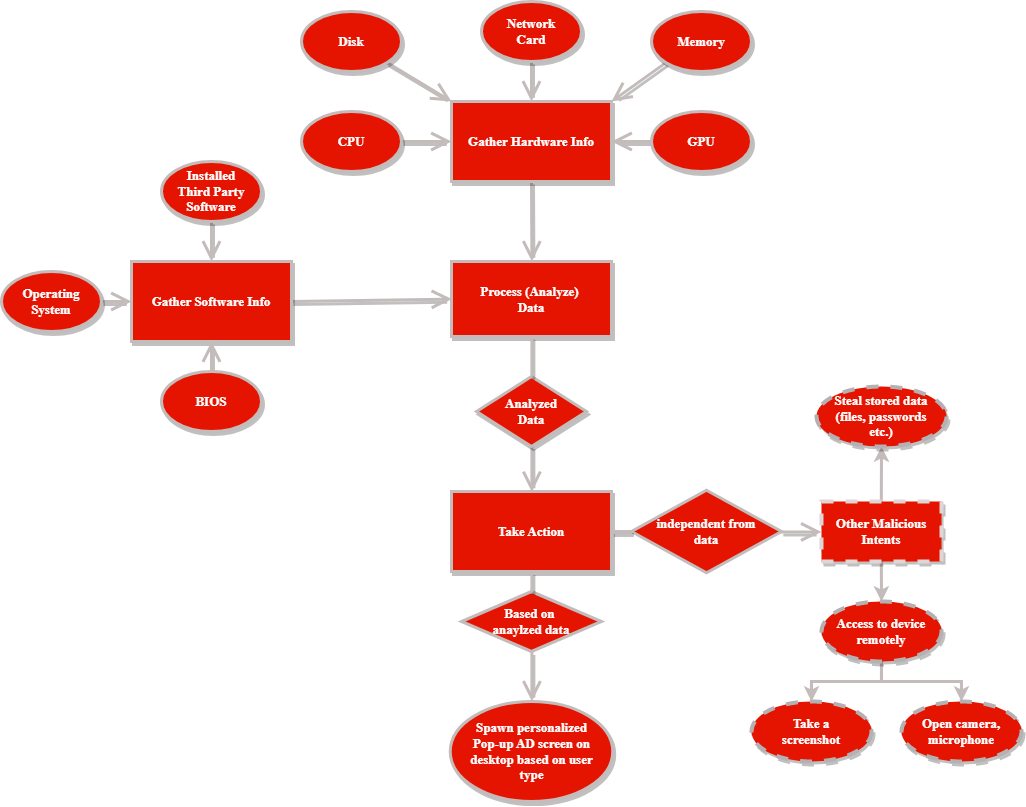

The diagram above was exported from draw.io. Its source (the exported page's mxGraphModel, read from the mxfile embedded in the PNG):
<mxGraphModel dx="769" dy="1996" grid="1" gridSize="10" guides="1" tooltips="1" connect="1" arrows="1" fold="1" page="1" pageScale="1" pageWidth="1100" pageHeight="850" background="#383838" math="0" shadow="0">
  <root>
    <mxCell id="0" />
    <mxCell id="1" parent="0" />
    <mxCell id="C9-hqXVhLM_8benq_phb-33" value="" style="edgeStyle=none;curved=1;rounded=0;orthogonalLoop=1;jettySize=auto;exitX=0.5;exitY=1;exitDx=0;exitDy=0;endArrow=open;startSize=14;endSize=14;sourcePerimeterSpacing=8;targetPerimeterSpacing=8;shadow=1;sketch=0;snapToPoint=1;fontStyle=1;fontFamily=Times New Roman;labelBackgroundColor=none;labelBorderColor=none;fontColor=#FAFAFA;fillColor=#e51400;strokeColor=#C4BBBB;strokeWidth=3;fontSize=13;html=1;spacingTop=0;spacing=14;" parent="1" source="C9-hqXVhLM_8benq_phb-2" target="C9-hqXVhLM_8benq_phb-32" edge="1">
      <mxGeometry relative="1" as="geometry" />
    </mxCell>
    <mxCell id="C9-hqXVhLM_8benq_phb-2" value="Gather Hardware Info" style="rounded=0;hachureGap=4;shadow=1;sketch=0;snapToPoint=1;fontStyle=1;fontFamily=Times New Roman;labelBackgroundColor=none;labelBorderColor=none;fillColor=#e51400;strokeColor=#C4BBBB;fontColor=#ffffff;fontSize=13;whiteSpace=wrap;html=1;spacingTop=0;spacing=14;strokeWidth=3;" parent="1" vertex="1">
      <mxGeometry x="560" y="150" width="160" height="80" as="geometry" />
    </mxCell>
    <mxCell id="C9-hqXVhLM_8benq_phb-27" value="" style="edgeStyle=none;curved=1;rounded=0;orthogonalLoop=1;jettySize=auto;exitX=1;exitY=0.5;exitDx=0;exitDy=0;entryX=0;entryY=0.5;entryDx=0;entryDy=0;endArrow=open;startSize=14;endSize=14;sourcePerimeterSpacing=8;targetPerimeterSpacing=8;shadow=1;sketch=0;snapToPoint=1;fontStyle=1;fontFamily=Times New Roman;labelBackgroundColor=none;labelBorderColor=none;fontColor=#FAFAFA;fillColor=#e51400;strokeColor=#C4BBBB;strokeWidth=3;fontSize=13;html=1;spacingTop=0;spacing=14;" parent="1" source="C9-hqXVhLM_8benq_phb-3" target="C9-hqXVhLM_8benq_phb-2" edge="1">
      <mxGeometry relative="1" as="geometry" />
    </mxCell>
    <mxCell id="C9-hqXVhLM_8benq_phb-3" value="CPU" style="ellipse;hachureGap=4;shadow=1;sketch=0;snapToPoint=1;fontStyle=1;fontFamily=Times New Roman;labelBackgroundColor=none;labelBorderColor=none;fillColor=#e51400;strokeColor=#C4BBBB;fontColor=#ffffff;fontSize=13;whiteSpace=wrap;html=1;spacingTop=0;spacing=14;strokeWidth=3;" parent="1" vertex="1">
      <mxGeometry x="410" y="160" width="100" height="60" as="geometry" />
    </mxCell>
    <mxCell id="C9-hqXVhLM_8benq_phb-31" value="" style="edgeStyle=none;curved=1;rounded=0;orthogonalLoop=1;jettySize=auto;exitX=0;exitY=0.5;exitDx=0;exitDy=0;entryX=1;entryY=0.5;entryDx=0;entryDy=0;endArrow=open;startSize=14;endSize=14;sourcePerimeterSpacing=8;targetPerimeterSpacing=8;shadow=1;sketch=0;snapToPoint=1;fontStyle=1;fontFamily=Times New Roman;labelBackgroundColor=none;labelBorderColor=none;fontColor=#FAFAFA;fillColor=#e51400;strokeColor=#C4BBBB;strokeWidth=3;fontSize=13;html=1;spacingTop=0;spacing=14;" parent="1" source="C9-hqXVhLM_8benq_phb-4" target="C9-hqXVhLM_8benq_phb-2" edge="1">
      <mxGeometry relative="1" as="geometry" />
    </mxCell>
    <mxCell id="C9-hqXVhLM_8benq_phb-4" value="GPU" style="ellipse;hachureGap=4;shadow=1;sketch=0;snapToPoint=1;fontStyle=1;fontFamily=Times New Roman;labelBackgroundColor=none;labelBorderColor=none;fillColor=#e51400;strokeColor=#C4BBBB;fontColor=#ffffff;fontSize=13;whiteSpace=wrap;html=1;spacingTop=0;spacing=14;strokeWidth=3;" parent="1" vertex="1">
      <mxGeometry x="760" y="160" width="100" height="60" as="geometry" />
    </mxCell>
    <mxCell id="C9-hqXVhLM_8benq_phb-30" value="" style="edgeStyle=none;curved=1;rounded=0;orthogonalLoop=1;jettySize=auto;exitX=0;exitY=1;exitDx=0;exitDy=0;entryX=1;entryY=0;entryDx=0;entryDy=0;endArrow=open;startSize=14;endSize=14;sourcePerimeterSpacing=8;targetPerimeterSpacing=8;shadow=1;sketch=0;snapToPoint=1;fontStyle=1;fontFamily=Times New Roman;labelBackgroundColor=none;labelBorderColor=none;fontColor=#FAFAFA;fillColor=#e51400;strokeColor=#C4BBBB;strokeWidth=3;fontSize=13;html=1;spacingTop=0;spacing=14;" parent="1" source="C9-hqXVhLM_8benq_phb-5" target="C9-hqXVhLM_8benq_phb-2" edge="1">
      <mxGeometry relative="1" as="geometry" />
    </mxCell>
    <mxCell id="C9-hqXVhLM_8benq_phb-5" value="Memory" style="ellipse;hachureGap=4;shadow=1;sketch=0;snapToPoint=1;fontStyle=1;fontFamily=Times New Roman;labelBackgroundColor=none;labelBorderColor=none;fillColor=#e51400;strokeColor=#C4BBBB;fontColor=#ffffff;fontSize=13;whiteSpace=wrap;html=1;spacingTop=0;spacing=14;strokeWidth=3;" parent="1" vertex="1">
      <mxGeometry x="760" y="60" width="100" height="60" as="geometry" />
    </mxCell>
    <mxCell id="C9-hqXVhLM_8benq_phb-28" value="" style="edgeStyle=none;curved=1;rounded=0;orthogonalLoop=1;jettySize=auto;exitX=1;exitY=1;exitDx=0;exitDy=0;endArrow=open;startSize=14;endSize=14;sourcePerimeterSpacing=8;targetPerimeterSpacing=8;entryX=0;entryY=0;entryDx=0;entryDy=0;shadow=1;sketch=0;snapToPoint=1;fontStyle=1;fontFamily=Times New Roman;labelBackgroundColor=none;labelBorderColor=none;fontColor=#FAFAFA;fillColor=#e51400;strokeColor=#C4BBBB;strokeWidth=3;fontSize=13;html=1;spacingTop=0;spacing=14;" parent="1" source="C9-hqXVhLM_8benq_phb-6" target="C9-hqXVhLM_8benq_phb-2" edge="1">
      <mxGeometry relative="1" as="geometry" />
    </mxCell>
    <mxCell id="C9-hqXVhLM_8benq_phb-6" value="Disk" style="ellipse;hachureGap=4;shadow=1;sketch=0;snapToPoint=1;fontStyle=1;fontFamily=Times New Roman;labelBackgroundColor=none;labelBorderColor=none;fillColor=#e51400;strokeColor=#C4BBBB;fontColor=#ffffff;fontSize=13;whiteSpace=wrap;html=1;spacingTop=0;spacing=14;strokeWidth=3;" parent="1" vertex="1">
      <mxGeometry x="410" y="60" width="100" height="60" as="geometry" />
    </mxCell>
    <mxCell id="C9-hqXVhLM_8benq_phb-29" value="" style="edgeStyle=none;curved=1;rounded=0;orthogonalLoop=1;jettySize=auto;exitX=0.5;exitY=1;exitDx=0;exitDy=0;entryX=0.5;entryY=0;entryDx=0;entryDy=0;endArrow=open;startSize=14;endSize=14;sourcePerimeterSpacing=8;targetPerimeterSpacing=8;shadow=1;sketch=0;snapToPoint=1;fontStyle=1;fontFamily=Times New Roman;labelBackgroundColor=none;labelBorderColor=none;fontColor=#FAFAFA;fillColor=#e51400;strokeColor=#C4BBBB;strokeWidth=3;fontSize=13;html=1;spacingTop=0;spacing=14;" parent="1" source="C9-hqXVhLM_8benq_phb-18" target="C9-hqXVhLM_8benq_phb-2" edge="1">
      <mxGeometry relative="1" as="geometry" />
    </mxCell>
    <mxCell id="C9-hqXVhLM_8benq_phb-18" value="Network Card" style="ellipse;hachureGap=4;shadow=1;sketch=0;snapToPoint=1;fontStyle=1;fontFamily=Times New Roman;labelBackgroundColor=none;labelBorderColor=none;fillColor=#e51400;strokeColor=#C4BBBB;fontColor=#ffffff;fontSize=13;whiteSpace=wrap;html=1;spacingTop=0;spacing=14;strokeWidth=3;" parent="1" vertex="1">
      <mxGeometry x="590" y="50" width="100" height="60" as="geometry" />
    </mxCell>
    <mxCell id="C9-hqXVhLM_8benq_phb-45" value="" style="edgeStyle=none;curved=1;rounded=0;orthogonalLoop=1;jettySize=auto;exitX=1;exitY=0.5;exitDx=0;exitDy=0;endArrow=open;startSize=14;endSize=14;sourcePerimeterSpacing=8;targetPerimeterSpacing=8;shadow=1;sketch=0;snapToPoint=1;fontStyle=1;fontFamily=Times New Roman;labelBackgroundColor=none;labelBorderColor=none;fontColor=#FAFAFA;fillColor=#e51400;strokeColor=#C4BBBB;strokeWidth=3;fontSize=13;html=1;spacingTop=0;spacing=14;" parent="1" source="C9-hqXVhLM_8benq_phb-19" target="C9-hqXVhLM_8benq_phb-32" edge="1">
      <mxGeometry relative="1" as="geometry" />
    </mxCell>
    <mxCell id="C9-hqXVhLM_8benq_phb-19" value="Gather Software Info" style="rounded=0;hachureGap=4;shadow=1;sketch=0;snapToPoint=1;fontStyle=1;fontFamily=Times New Roman;labelBackgroundColor=none;labelBorderColor=none;fillColor=#e51400;strokeColor=#C4BBBB;fontColor=#ffffff;fontSize=13;whiteSpace=wrap;html=1;spacingTop=0;spacing=14;strokeWidth=3;" parent="1" vertex="1">
      <mxGeometry x="240" y="310" width="160" height="80" as="geometry" />
    </mxCell>
    <mxCell id="C9-hqXVhLM_8benq_phb-24" value="" style="edgeStyle=none;curved=1;rounded=0;orthogonalLoop=1;jettySize=auto;exitX=1;exitY=0.5;exitDx=0;exitDy=0;entryX=0;entryY=0.5;entryDx=0;entryDy=0;endArrow=open;startSize=14;endSize=14;sourcePerimeterSpacing=8;targetPerimeterSpacing=8;shadow=1;sketch=0;snapToPoint=1;fontStyle=1;fontFamily=Times New Roman;labelBackgroundColor=none;labelBorderColor=none;fontColor=#FAFAFA;fillColor=#e51400;strokeColor=#C4BBBB;strokeWidth=3;fontSize=13;html=1;spacingTop=0;spacing=14;" parent="1" source="C9-hqXVhLM_8benq_phb-21" target="C9-hqXVhLM_8benq_phb-19" edge="1">
      <mxGeometry relative="1" as="geometry" />
    </mxCell>
    <mxCell id="C9-hqXVhLM_8benq_phb-21" value="Operating System" style="ellipse;hachureGap=4;shadow=1;sketch=0;snapToPoint=1;fontStyle=1;fontFamily=Times New Roman;labelBackgroundColor=none;labelBorderColor=none;fillColor=#e51400;strokeColor=#C4BBBB;fontColor=#ffffff;fontSize=13;whiteSpace=wrap;html=1;spacingTop=0;spacing=14;strokeWidth=3;" parent="1" vertex="1">
      <mxGeometry x="110" y="320" width="100" height="60" as="geometry" />
    </mxCell>
    <mxCell id="C9-hqXVhLM_8benq_phb-43" value="" style="edgeStyle=none;curved=1;rounded=0;orthogonalLoop=1;jettySize=auto;exitX=0.5;exitY=1;exitDx=0;exitDy=0;entryX=0.5;entryY=0;entryDx=0;entryDy=0;endArrow=open;startSize=14;endSize=14;sourcePerimeterSpacing=8;targetPerimeterSpacing=8;shadow=1;sketch=0;snapToPoint=1;fontStyle=1;fontFamily=Times New Roman;labelBackgroundColor=none;labelBorderColor=none;fontColor=#FAFAFA;fillColor=#e51400;strokeColor=#C4BBBB;strokeWidth=3;fontSize=13;html=1;spacingTop=0;spacing=14;" parent="1" source="C9-hqXVhLM_8benq_phb-22" target="C9-hqXVhLM_8benq_phb-19" edge="1">
      <mxGeometry relative="1" as="geometry" />
    </mxCell>
    <mxCell id="C9-hqXVhLM_8benq_phb-22" value="Installed Third Party Software" style="ellipse;hachureGap=4;shadow=1;sketch=0;snapToPoint=1;fontStyle=1;fontFamily=Times New Roman;labelBackgroundColor=none;labelBorderColor=none;fillColor=#e51400;strokeColor=#C4BBBB;fontColor=#ffffff;fontSize=13;whiteSpace=wrap;html=1;spacingTop=0;spacing=14;strokeWidth=3;" parent="1" vertex="1">
      <mxGeometry x="270" y="210" width="100" height="60" as="geometry" />
    </mxCell>
    <mxCell id="C9-hqXVhLM_8benq_phb-26" value="" style="edgeStyle=none;curved=1;rounded=0;orthogonalLoop=1;jettySize=auto;exitX=0.5;exitY=0;exitDx=0;exitDy=0;entryX=0.5;entryY=1;entryDx=0;entryDy=0;endArrow=open;startSize=14;endSize=14;sourcePerimeterSpacing=8;targetPerimeterSpacing=8;shadow=1;sketch=0;snapToPoint=1;fontStyle=1;fontFamily=Times New Roman;labelBackgroundColor=none;labelBorderColor=none;fontColor=#FAFAFA;fillColor=#e51400;strokeColor=#C4BBBB;strokeWidth=3;fontSize=13;html=1;spacingTop=0;spacing=14;" parent="1" source="C9-hqXVhLM_8benq_phb-23" target="C9-hqXVhLM_8benq_phb-19" edge="1">
      <mxGeometry relative="1" as="geometry" />
    </mxCell>
    <mxCell id="C9-hqXVhLM_8benq_phb-23" value="BIOS" style="ellipse;hachureGap=4;shadow=1;sketch=0;snapToPoint=1;fontStyle=1;fontFamily=Times New Roman;labelBackgroundColor=none;labelBorderColor=none;fillColor=#e51400;strokeColor=#C4BBBB;fontColor=#ffffff;fontSize=13;whiteSpace=wrap;html=1;spacingTop=0;spacing=14;strokeWidth=3;" parent="1" vertex="1">
      <mxGeometry x="270" y="420" width="100" height="60" as="geometry" />
    </mxCell>
    <mxCell id="C9-hqXVhLM_8benq_phb-36" value="" style="edgeStyle=none;curved=1;rounded=0;orthogonalLoop=1;jettySize=auto;endArrow=open;startSize=14;endSize=14;targetPerimeterSpacing=8;startArrow=none;shadow=1;sketch=0;snapToPoint=1;fontStyle=1;fontFamily=Times New Roman;labelBackgroundColor=none;labelBorderColor=none;fontColor=#FAFAFA;fillColor=#e51400;strokeColor=#C4BBBB;strokeWidth=3;fontSize=13;html=1;spacingTop=0;spacing=14;" parent="1" source="C9-hqXVhLM_8benq_phb-38" target="C9-hqXVhLM_8benq_phb-35" edge="1">
      <mxGeometry relative="1" as="geometry" />
    </mxCell>
    <mxCell id="C9-hqXVhLM_8benq_phb-32" value="Process (Analyze)&amp;nbsp;&lt;br&gt;Data" style="rounded=0;hachureGap=4;shadow=1;sketch=0;snapToPoint=1;fontStyle=1;fontFamily=Times New Roman;labelBackgroundColor=none;labelBorderColor=none;fillColor=#e51400;strokeColor=#C4BBBB;fontColor=#ffffff;fontSize=13;whiteSpace=wrap;html=1;spacingTop=0;spacing=14;strokeWidth=3;" parent="1" vertex="1">
      <mxGeometry x="560" y="310" width="160" height="75" as="geometry" />
    </mxCell>
    <mxCell id="C9-hqXVhLM_8benq_phb-49" value="" style="edgeStyle=none;curved=1;rounded=0;orthogonalLoop=1;jettySize=auto;endArrow=open;startSize=14;endSize=14;targetPerimeterSpacing=8;shadow=1;sketch=0;snapToPoint=1;fontStyle=1;fontFamily=Times New Roman;labelBackgroundColor=none;labelBorderColor=none;fontColor=#FAFAFA;fillColor=#e51400;strokeColor=#C4BBBB;strokeWidth=3;startArrow=none;fontSize=13;html=1;spacingTop=0;spacing=14;" parent="1" source="qx314eALssZdEzMde9uI-1" target="C9-hqXVhLM_8benq_phb-48" edge="1">
      <mxGeometry relative="1" as="geometry" />
    </mxCell>
    <mxCell id="C9-hqXVhLM_8benq_phb-51" value="" style="edgeStyle=none;curved=1;rounded=0;orthogonalLoop=1;jettySize=auto;endArrow=open;startSize=14;endSize=14;targetPerimeterSpacing=8;shadow=1;sketch=0;snapToPoint=1;fontStyle=1;fontFamily=Times New Roman;labelBackgroundColor=none;labelBorderColor=none;fontColor=#FAFAFA;fillColor=#e51400;strokeColor=#C4BBBB;strokeWidth=3;startArrow=none;fontSize=13;html=1;spacingTop=0;spacing=14;" parent="1" source="qx314eALssZdEzMde9uI-3" target="C9-hqXVhLM_8benq_phb-50" edge="1">
      <mxGeometry relative="1" as="geometry" />
    </mxCell>
    <mxCell id="C9-hqXVhLM_8benq_phb-35" value="Take Action" style="rounded=0;hachureGap=4;shadow=1;sketch=0;snapToPoint=1;fontStyle=1;fontFamily=Times New Roman;labelBackgroundColor=none;labelBorderColor=none;fillColor=#e51400;strokeColor=#C4BBBB;fontColor=#ffffff;fontSize=13;whiteSpace=wrap;html=1;spacingTop=0;spacing=14;strokeWidth=3;" parent="1" vertex="1">
      <mxGeometry x="560" y="540" width="160" height="80" as="geometry" />
    </mxCell>
    <mxCell id="C9-hqXVhLM_8benq_phb-38" value="Analyzed&lt;br&gt;Data" style="rhombus;hachureGap=4;shadow=1;sketch=0;snapToPoint=1;fontStyle=1;fontFamily=Times New Roman;labelBackgroundColor=none;labelBorderColor=none;fillColor=#e51400;strokeColor=#C4BBBB;fontColor=#ffffff;fontSize=13;whiteSpace=wrap;html=1;spacingTop=0;spacing=14;strokeWidth=3;" parent="1" vertex="1">
      <mxGeometry x="585" y="425" width="110" height="70" as="geometry" />
    </mxCell>
    <mxCell id="C9-hqXVhLM_8benq_phb-39" value="" style="edgeStyle=none;curved=1;rounded=0;orthogonalLoop=1;jettySize=auto;endArrow=none;startSize=14;endSize=14;sourcePerimeterSpacing=8;shadow=1;sketch=0;snapToPoint=1;fontStyle=1;fontFamily=Times New Roman;labelBackgroundColor=none;labelBorderColor=none;fontColor=#FAFAFA;fillColor=#e51400;strokeColor=#C4BBBB;strokeWidth=3;fontSize=13;html=1;spacingTop=0;spacing=14;" parent="1" source="C9-hqXVhLM_8benq_phb-32" target="C9-hqXVhLM_8benq_phb-38" edge="1">
      <mxGeometry relative="1" as="geometry">
        <mxPoint x="727.9999999999998" y="340" as="sourcePoint" />
        <mxPoint x="912" y="340" as="targetPoint" />
      </mxGeometry>
    </mxCell>
    <mxCell id="C9-hqXVhLM_8benq_phb-48" value="Spawn personalized Pop-up AD screen on desktop based on user type" style="ellipse;hachureGap=4;shadow=1;sketch=0;snapToPoint=1;fontStyle=1;fontFamily=Times New Roman;labelBackgroundColor=none;labelBorderColor=none;fillColor=#e51400;strokeColor=#C4BBBB;fontColor=#ffffff;fontSize=13;whiteSpace=wrap;html=1;spacingTop=0;spacing=14;strokeWidth=3;" parent="1" vertex="1">
      <mxGeometry x="558.75" y="750" width="162.5" height="100" as="geometry" />
    </mxCell>
    <mxCell id="qx314eALssZdEzMde9uI-6" value="" style="edgeStyle=orthogonalEdgeStyle;rounded=0;orthogonalLoop=1;jettySize=auto;strokeColor=#C4BBBB;strokeWidth=3;fontFamily=Times New Roman;fontStyle=1;fontSize=13;labelBackgroundColor=none;html=1;spacingTop=0;spacing=14;" edge="1" parent="1" source="C9-hqXVhLM_8benq_phb-50" target="qx314eALssZdEzMde9uI-5">
      <mxGeometry relative="1" as="geometry" />
    </mxCell>
    <mxCell id="qx314eALssZdEzMde9uI-8" value="" style="edgeStyle=orthogonalEdgeStyle;rounded=0;orthogonalLoop=1;jettySize=auto;strokeColor=#C4BBBB;strokeWidth=3;fontFamily=Times New Roman;fontStyle=1;fontSize=13;labelBackgroundColor=none;html=1;spacingTop=0;spacing=14;" edge="1" parent="1" source="C9-hqXVhLM_8benq_phb-50" target="qx314eALssZdEzMde9uI-7">
      <mxGeometry relative="1" as="geometry" />
    </mxCell>
    <mxCell id="C9-hqXVhLM_8benq_phb-50" value="Other Malicious Intents" style="square;hachureGap=4;dashed=1;shadow=1;sketch=0;snapToPoint=1;fontStyle=1;fontFamily=Times New Roman;labelBackgroundColor=none;labelBorderColor=none;fillColor=#e51400;strokeColor=#E0D5D5;fontColor=#ffffff;fontSize=13;whiteSpace=wrap;html=1;spacingTop=0;spacing=14;strokeWidth=4;" parent="1" vertex="1">
      <mxGeometry x="930" y="550" width="120" height="60" as="geometry" />
    </mxCell>
    <mxCell id="qx314eALssZdEzMde9uI-1" value="Based on&amp;nbsp;&lt;br&gt;anaylzed data" style="rhombus;fillColor=#e51400;fontColor=#ffffff;strokeColor=#C4BBBB;fontFamily=Times New Roman;fontStyle=1;fontSize=13;labelBackgroundColor=none;whiteSpace=wrap;html=1;spacingTop=0;spacing=14;strokeWidth=3;" vertex="1" parent="1">
      <mxGeometry x="570" y="640" width="140" height="60" as="geometry" />
    </mxCell>
    <mxCell id="qx314eALssZdEzMde9uI-2" value="" style="edgeStyle=none;curved=1;rounded=0;orthogonalLoop=1;jettySize=auto;endArrow=none;startSize=14;endSize=14;sourcePerimeterSpacing=8;shadow=1;sketch=0;snapToPoint=1;fontStyle=1;fontFamily=Times New Roman;labelBackgroundColor=none;labelBorderColor=none;fontColor=#FAFAFA;fillColor=#e51400;strokeColor=#C4BBBB;strokeWidth=3;fontSize=13;html=1;spacingTop=0;spacing=14;" edge="1" parent="1" source="C9-hqXVhLM_8benq_phb-35" target="qx314eALssZdEzMde9uI-1">
      <mxGeometry relative="1" as="geometry">
        <mxPoint x="639.9411764705883" y="619.6470588235295" as="sourcePoint" />
        <mxPoint x="641.1176470588234" y="719.6470588235295" as="targetPoint" />
      </mxGeometry>
    </mxCell>
    <mxCell id="qx314eALssZdEzMde9uI-3" value="independent from data" style="rhombus;fillColor=#e51400;fontColor=#ffffff;strokeColor=#C4BBBB;fontFamily=Times New Roman;fontStyle=1;fontSize=13;labelBackgroundColor=none;whiteSpace=wrap;html=1;spacingTop=0;spacing=14;strokeWidth=3;" vertex="1" parent="1">
      <mxGeometry x="740" y="538.75" width="150" height="82.5" as="geometry" />
    </mxCell>
    <mxCell id="qx314eALssZdEzMde9uI-4" value="" style="edgeStyle=none;curved=1;rounded=0;orthogonalLoop=1;jettySize=auto;endArrow=none;startSize=14;endSize=14;sourcePerimeterSpacing=8;shadow=1;sketch=0;snapToPoint=1;fontStyle=1;fontFamily=Times New Roman;labelBackgroundColor=none;labelBorderColor=none;fontColor=#FAFAFA;fillColor=#e51400;strokeColor=#C4BBBB;strokeWidth=4;fontSize=13;html=1;spacingTop=0;spacing=14;" edge="1" parent="1" source="C9-hqXVhLM_8benq_phb-35" target="qx314eALssZdEzMde9uI-3">
      <mxGeometry relative="1" as="geometry">
        <mxPoint x="719.9411764705883" y="579.6470588235295" as="sourcePoint" />
        <mxPoint x="919.9411764705883" y="579.6470588235295" as="targetPoint" />
      </mxGeometry>
    </mxCell>
    <mxCell id="qx314eALssZdEzMde9uI-10" value="" style="edgeStyle=orthogonalEdgeStyle;rounded=0;orthogonalLoop=1;jettySize=auto;strokeColor=#C4BBBB;strokeWidth=3;fontFamily=Times New Roman;fontStyle=1;fontSize=13;labelBackgroundColor=none;html=1;spacingTop=0;spacing=14;" edge="1" parent="1" source="qx314eALssZdEzMde9uI-5" target="qx314eALssZdEzMde9uI-9">
      <mxGeometry relative="1" as="geometry" />
    </mxCell>
    <mxCell id="qx314eALssZdEzMde9uI-12" value="" style="edgeStyle=orthogonalEdgeStyle;rounded=0;orthogonalLoop=1;jettySize=auto;strokeColor=#C4BBBB;strokeWidth=3;fontFamily=Times New Roman;fontStyle=1;fontSize=13;labelBackgroundColor=none;html=1;spacingTop=0;spacing=14;" edge="1" parent="1" source="qx314eALssZdEzMde9uI-5" target="qx314eALssZdEzMde9uI-11">
      <mxGeometry relative="1" as="geometry" />
    </mxCell>
    <mxCell id="qx314eALssZdEzMde9uI-5" value="Access to device remotely" style="ellipse;fontFamily=Times New Roman;fillColor=#e51400;strokeColor=#B5B1B3;fontColor=#ffffff;hachureGap=4;dashed=1;shadow=1;sketch=0;fontStyle=1;labelBackgroundColor=none;labelBorderColor=none;fontSize=13;whiteSpace=wrap;html=1;spacingTop=0;spacing=14;strokeWidth=4;" vertex="1" parent="1">
      <mxGeometry x="930" y="650" width="120" height="60" as="geometry" />
    </mxCell>
    <mxCell id="qx314eALssZdEzMde9uI-7" value="Steal stored data (files, passwords etc.)" style="ellipse;fontFamily=Times New Roman;fillColor=#e51400;strokeColor=#B5B1B3;fontColor=#ffffff;hachureGap=4;dashed=1;shadow=1;sketch=0;fontStyle=1;labelBackgroundColor=none;labelBorderColor=none;fontSize=13;whiteSpace=wrap;html=1;spacingTop=0;spacing=14;strokeWidth=4;" vertex="1" parent="1">
      <mxGeometry x="925" y="435" width="130" height="60" as="geometry" />
    </mxCell>
    <mxCell id="qx314eALssZdEzMde9uI-9" value="Open camera, microphone" style="ellipse;fontFamily=Times New Roman;fillColor=#e51400;strokeColor=#B5B1B3;fontColor=#ffffff;hachureGap=4;dashed=1;shadow=1;sketch=0;fontStyle=1;labelBackgroundColor=none;labelBorderColor=none;fontSize=13;whiteSpace=wrap;html=1;spacingTop=0;spacing=14;strokeWidth=4;" vertex="1" parent="1">
      <mxGeometry x="1010" y="750" width="120" height="60" as="geometry" />
    </mxCell>
    <mxCell id="qx314eALssZdEzMde9uI-11" value="Take a screenshot" style="ellipse;fontFamily=Times New Roman;fillColor=#e51400;strokeColor=#B5B1B3;fontColor=#ffffff;hachureGap=4;dashed=1;shadow=1;sketch=0;fontStyle=1;labelBackgroundColor=none;labelBorderColor=none;fontSize=13;whiteSpace=wrap;html=1;spacingTop=0;spacing=14;strokeWidth=4;" vertex="1" parent="1">
      <mxGeometry x="860" y="750" width="120" height="60" as="geometry" />
    </mxCell>
  </root>
</mxGraphModel>